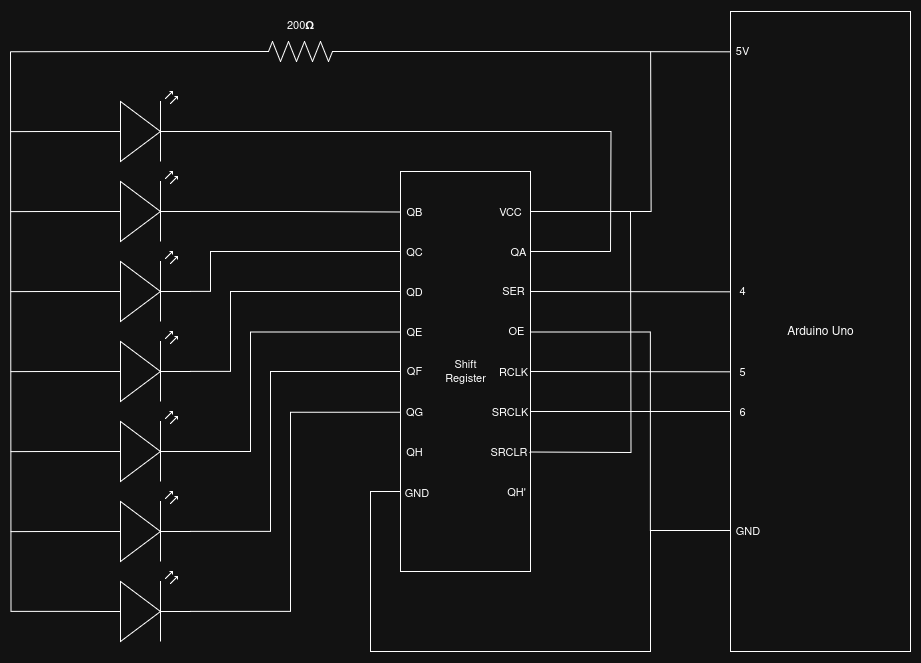

The diagram above was exported from draw.io. Its source (the exported page's mxGraphModel, read from the mxfile embedded in the PNG):
<mxGraphModel dx="698" dy="373" grid="1" gridSize="10" guides="1" tooltips="1" connect="1" arrows="1" fold="1" page="1" pageScale="1" pageWidth="1100" pageHeight="850" background="none" math="0" shadow="0">
  <root>
    <mxCell id="0" />
    <mxCell id="1" parent="0" />
    <mxCell id="5JdxVH1HPlVeOuQMFt4_-2" value="&lt;div&gt;Arduino Uno&lt;/div&gt;" style="rounded=0;whiteSpace=wrap;html=1;" vertex="1" parent="1">
      <mxGeometry x="800" y="40" width="180" height="640" as="geometry" />
    </mxCell>
    <mxCell id="5JdxVH1HPlVeOuQMFt4_-15" style="edgeStyle=orthogonalEdgeStyle;rounded=0;orthogonalLoop=1;jettySize=auto;html=1;exitX=0;exitY=0.57;exitDx=0;exitDy=0;exitPerimeter=0;endArrow=none;endFill=0;" edge="1" parent="1" source="5JdxVH1HPlVeOuQMFt4_-4">
      <mxGeometry relative="1" as="geometry">
        <mxPoint x="80" y="160" as="targetPoint" />
      </mxGeometry>
    </mxCell>
    <mxCell id="5JdxVH1HPlVeOuQMFt4_-29" style="edgeStyle=orthogonalEdgeStyle;shape=connector;rounded=0;orthogonalLoop=1;jettySize=auto;html=1;exitX=1;exitY=0.57;exitDx=0;exitDy=0;exitPerimeter=0;strokeColor=default;align=center;verticalAlign=middle;fontFamily=Helvetica;fontSize=11;fontColor=default;labelBackgroundColor=default;endArrow=none;endFill=0;" edge="1" parent="1" source="5JdxVH1HPlVeOuQMFt4_-4">
      <mxGeometry relative="1" as="geometry">
        <mxPoint x="680" y="280" as="targetPoint" />
      </mxGeometry>
    </mxCell>
    <mxCell id="5JdxVH1HPlVeOuQMFt4_-4" value="" style="verticalLabelPosition=bottom;shadow=0;dashed=0;align=center;html=1;verticalAlign=top;shape=mxgraph.electrical.opto_electronics.led_2;pointerEvents=1;" vertex="1" parent="1">
      <mxGeometry x="160" y="120" width="100" height="70" as="geometry" />
    </mxCell>
    <mxCell id="5JdxVH1HPlVeOuQMFt4_-16" style="edgeStyle=orthogonalEdgeStyle;rounded=0;orthogonalLoop=1;jettySize=auto;html=1;exitX=0;exitY=0.57;exitDx=0;exitDy=0;exitPerimeter=0;endArrow=none;endFill=0;" edge="1" parent="1" source="5JdxVH1HPlVeOuQMFt4_-5">
      <mxGeometry relative="1" as="geometry">
        <mxPoint x="80" y="240" as="targetPoint" />
      </mxGeometry>
    </mxCell>
    <mxCell id="5JdxVH1HPlVeOuQMFt4_-5" value="" style="verticalLabelPosition=bottom;shadow=0;dashed=0;align=center;html=1;verticalAlign=top;shape=mxgraph.electrical.opto_electronics.led_2;pointerEvents=1;" vertex="1" parent="1">
      <mxGeometry x="160" y="200" width="100" height="70" as="geometry" />
    </mxCell>
    <mxCell id="5JdxVH1HPlVeOuQMFt4_-17" style="edgeStyle=orthogonalEdgeStyle;shape=connector;rounded=0;orthogonalLoop=1;jettySize=auto;html=1;exitX=0;exitY=0.57;exitDx=0;exitDy=0;exitPerimeter=0;strokeColor=default;align=center;verticalAlign=middle;fontFamily=Helvetica;fontSize=11;fontColor=default;labelBackgroundColor=default;endArrow=none;endFill=0;" edge="1" parent="1" source="5JdxVH1HPlVeOuQMFt4_-6">
      <mxGeometry relative="1" as="geometry">
        <mxPoint x="80" y="320" as="targetPoint" />
      </mxGeometry>
    </mxCell>
    <mxCell id="5JdxVH1HPlVeOuQMFt4_-6" value="" style="verticalLabelPosition=bottom;shadow=0;dashed=0;align=center;html=1;verticalAlign=top;shape=mxgraph.electrical.opto_electronics.led_2;pointerEvents=1;" vertex="1" parent="1">
      <mxGeometry x="160" y="280" width="100" height="70" as="geometry" />
    </mxCell>
    <mxCell id="5JdxVH1HPlVeOuQMFt4_-18" style="edgeStyle=orthogonalEdgeStyle;shape=connector;rounded=0;orthogonalLoop=1;jettySize=auto;html=1;exitX=0;exitY=0.57;exitDx=0;exitDy=0;exitPerimeter=0;strokeColor=default;align=center;verticalAlign=middle;fontFamily=Helvetica;fontSize=11;fontColor=default;labelBackgroundColor=default;endArrow=none;endFill=0;" edge="1" parent="1" source="5JdxVH1HPlVeOuQMFt4_-7">
      <mxGeometry relative="1" as="geometry">
        <mxPoint x="80" y="400" as="targetPoint" />
      </mxGeometry>
    </mxCell>
    <mxCell id="5JdxVH1HPlVeOuQMFt4_-7" value="" style="verticalLabelPosition=bottom;shadow=0;dashed=0;align=center;html=1;verticalAlign=top;shape=mxgraph.electrical.opto_electronics.led_2;pointerEvents=1;" vertex="1" parent="1">
      <mxGeometry x="160" y="360" width="100" height="70" as="geometry" />
    </mxCell>
    <mxCell id="5JdxVH1HPlVeOuQMFt4_-19" style="edgeStyle=orthogonalEdgeStyle;shape=connector;rounded=0;orthogonalLoop=1;jettySize=auto;html=1;exitX=0;exitY=0.57;exitDx=0;exitDy=0;exitPerimeter=0;strokeColor=default;align=center;verticalAlign=middle;fontFamily=Helvetica;fontSize=11;fontColor=default;labelBackgroundColor=default;endArrow=none;endFill=0;" edge="1" parent="1" source="5JdxVH1HPlVeOuQMFt4_-8">
      <mxGeometry relative="1" as="geometry">
        <mxPoint x="80" y="480" as="targetPoint" />
      </mxGeometry>
    </mxCell>
    <mxCell id="5JdxVH1HPlVeOuQMFt4_-8" value="" style="verticalLabelPosition=bottom;shadow=0;dashed=0;align=center;html=1;verticalAlign=top;shape=mxgraph.electrical.opto_electronics.led_2;pointerEvents=1;" vertex="1" parent="1">
      <mxGeometry x="160" y="440" width="100" height="70" as="geometry" />
    </mxCell>
    <mxCell id="5JdxVH1HPlVeOuQMFt4_-20" style="edgeStyle=orthogonalEdgeStyle;shape=connector;rounded=0;orthogonalLoop=1;jettySize=auto;html=1;exitX=0;exitY=0.57;exitDx=0;exitDy=0;exitPerimeter=0;strokeColor=default;align=center;verticalAlign=middle;fontFamily=Helvetica;fontSize=11;fontColor=default;labelBackgroundColor=default;endArrow=none;endFill=0;" edge="1" parent="1" source="5JdxVH1HPlVeOuQMFt4_-9">
      <mxGeometry relative="1" as="geometry">
        <mxPoint x="80" y="560" as="targetPoint" />
      </mxGeometry>
    </mxCell>
    <mxCell id="5JdxVH1HPlVeOuQMFt4_-41" style="edgeStyle=orthogonalEdgeStyle;shape=connector;rounded=0;orthogonalLoop=1;jettySize=auto;html=1;exitX=1;exitY=0.57;exitDx=0;exitDy=0;exitPerimeter=0;entryX=0;entryY=0.5;entryDx=0;entryDy=0;strokeColor=default;align=center;verticalAlign=middle;fontFamily=Helvetica;fontSize=11;fontColor=default;labelBackgroundColor=default;endArrow=none;endFill=0;" edge="1" parent="1" source="5JdxVH1HPlVeOuQMFt4_-9" target="5JdxVH1HPlVeOuQMFt4_-27">
      <mxGeometry relative="1" as="geometry">
        <Array as="points">
          <mxPoint x="340" y="560" />
          <mxPoint x="340" y="400" />
        </Array>
      </mxGeometry>
    </mxCell>
    <mxCell id="5JdxVH1HPlVeOuQMFt4_-9" value="" style="verticalLabelPosition=bottom;shadow=0;dashed=0;align=center;html=1;verticalAlign=top;shape=mxgraph.electrical.opto_electronics.led_2;pointerEvents=1;" vertex="1" parent="1">
      <mxGeometry x="160" y="520" width="100" height="70" as="geometry" />
    </mxCell>
    <mxCell id="5JdxVH1HPlVeOuQMFt4_-21" style="edgeStyle=orthogonalEdgeStyle;shape=connector;rounded=0;orthogonalLoop=1;jettySize=auto;html=1;exitX=0;exitY=0.57;exitDx=0;exitDy=0;exitPerimeter=0;strokeColor=default;align=center;verticalAlign=middle;fontFamily=Helvetica;fontSize=11;fontColor=default;labelBackgroundColor=default;endArrow=none;endFill=0;" edge="1" parent="1" source="5JdxVH1HPlVeOuQMFt4_-10">
      <mxGeometry relative="1" as="geometry">
        <mxPoint x="80" y="80" as="targetPoint" />
      </mxGeometry>
    </mxCell>
    <mxCell id="5JdxVH1HPlVeOuQMFt4_-10" value="" style="verticalLabelPosition=bottom;shadow=0;dashed=0;align=center;html=1;verticalAlign=top;shape=mxgraph.electrical.opto_electronics.led_2;pointerEvents=1;" vertex="1" parent="1">
      <mxGeometry x="160" y="600" width="100" height="70" as="geometry" />
    </mxCell>
    <mxCell id="5JdxVH1HPlVeOuQMFt4_-27" value="&lt;div&gt;Shift&lt;/div&gt;&lt;div&gt;Register&lt;/div&gt;" style="rounded=0;whiteSpace=wrap;html=1;fontFamily=Helvetica;fontSize=11;fontColor=default;labelBackgroundColor=default;" vertex="1" parent="1">
      <mxGeometry x="470" y="200" width="130" height="400" as="geometry" />
    </mxCell>
    <mxCell id="5JdxVH1HPlVeOuQMFt4_-30" value="" style="endArrow=none;html=1;rounded=0;strokeColor=default;align=center;verticalAlign=middle;fontFamily=Helvetica;fontSize=11;fontColor=default;labelBackgroundColor=default;endFill=0;" edge="1" parent="1">
      <mxGeometry width="50" height="50" relative="1" as="geometry">
        <mxPoint x="600" y="280" as="sourcePoint" />
        <mxPoint x="680" y="280" as="targetPoint" />
      </mxGeometry>
    </mxCell>
    <mxCell id="5JdxVH1HPlVeOuQMFt4_-31" value="&lt;div&gt;QA&lt;/div&gt;" style="text;html=1;align=center;verticalAlign=middle;whiteSpace=wrap;rounded=0;fontFamily=Helvetica;fontSize=11;fontColor=default;labelBackgroundColor=default;" vertex="1" parent="1">
      <mxGeometry x="578" y="270" width="20" height="22" as="geometry" />
    </mxCell>
    <mxCell id="5JdxVH1HPlVeOuQMFt4_-32" value="" style="endArrow=none;html=1;rounded=0;strokeColor=default;align=center;verticalAlign=middle;fontFamily=Helvetica;fontSize=11;fontColor=default;labelBackgroundColor=default;edgeStyle=orthogonalEdgeStyle;exitX=1.001;exitY=0.1;exitDx=0;exitDy=0;exitPerimeter=0;" edge="1" parent="1" source="5JdxVH1HPlVeOuQMFt4_-27">
      <mxGeometry width="50" height="50" relative="1" as="geometry">
        <mxPoint x="660" y="240" as="sourcePoint" />
        <mxPoint x="720" y="80" as="targetPoint" />
      </mxGeometry>
    </mxCell>
    <mxCell id="5JdxVH1HPlVeOuQMFt4_-34" value="&lt;div&gt;VCC&lt;/div&gt;" style="text;html=1;align=center;verticalAlign=middle;whiteSpace=wrap;rounded=0;fontFamily=Helvetica;fontSize=11;fontColor=default;labelBackgroundColor=default;" vertex="1" parent="1">
      <mxGeometry x="564" y="230" width="32" height="21" as="geometry" />
    </mxCell>
    <mxCell id="5JdxVH1HPlVeOuQMFt4_-35" style="edgeStyle=orthogonalEdgeStyle;shape=connector;rounded=0;orthogonalLoop=1;jettySize=auto;html=1;exitX=1;exitY=0.57;exitDx=0;exitDy=0;exitPerimeter=0;entryX=-0.004;entryY=0.101;entryDx=0;entryDy=0;entryPerimeter=0;strokeColor=default;align=center;verticalAlign=middle;fontFamily=Helvetica;fontSize=11;fontColor=default;labelBackgroundColor=default;endArrow=none;endFill=0;" edge="1" parent="1" source="5JdxVH1HPlVeOuQMFt4_-5" target="5JdxVH1HPlVeOuQMFt4_-27">
      <mxGeometry relative="1" as="geometry" />
    </mxCell>
    <mxCell id="5JdxVH1HPlVeOuQMFt4_-38" style="edgeStyle=orthogonalEdgeStyle;shape=connector;rounded=0;orthogonalLoop=1;jettySize=auto;html=1;exitX=1;exitY=0.57;exitDx=0;exitDy=0;exitPerimeter=0;entryX=0;entryY=0.3;entryDx=0;entryDy=0;entryPerimeter=0;strokeColor=default;align=center;verticalAlign=middle;fontFamily=Helvetica;fontSize=11;fontColor=default;labelBackgroundColor=default;endArrow=none;endFill=0;" edge="1" parent="1" source="5JdxVH1HPlVeOuQMFt4_-7" target="5JdxVH1HPlVeOuQMFt4_-27">
      <mxGeometry relative="1" as="geometry">
        <Array as="points">
          <mxPoint x="300" y="400" />
          <mxPoint x="300" y="320" />
        </Array>
      </mxGeometry>
    </mxCell>
    <mxCell id="5JdxVH1HPlVeOuQMFt4_-39" style="edgeStyle=orthogonalEdgeStyle;shape=connector;rounded=0;orthogonalLoop=1;jettySize=auto;html=1;exitX=1;exitY=0.57;exitDx=0;exitDy=0;exitPerimeter=0;entryX=-0.001;entryY=0.2;entryDx=0;entryDy=0;entryPerimeter=0;strokeColor=default;align=center;verticalAlign=middle;fontFamily=Helvetica;fontSize=11;fontColor=default;labelBackgroundColor=default;endArrow=none;endFill=0;" edge="1" parent="1" source="5JdxVH1HPlVeOuQMFt4_-6" target="5JdxVH1HPlVeOuQMFt4_-27">
      <mxGeometry relative="1" as="geometry">
        <Array as="points">
          <mxPoint x="280" y="320" />
          <mxPoint x="280" y="280" />
        </Array>
      </mxGeometry>
    </mxCell>
    <mxCell id="5JdxVH1HPlVeOuQMFt4_-40" style="edgeStyle=orthogonalEdgeStyle;shape=connector;rounded=0;orthogonalLoop=1;jettySize=auto;html=1;exitX=1;exitY=0.57;exitDx=0;exitDy=0;exitPerimeter=0;entryX=0;entryY=0.401;entryDx=0;entryDy=0;entryPerimeter=0;strokeColor=default;align=center;verticalAlign=middle;fontFamily=Helvetica;fontSize=11;fontColor=default;labelBackgroundColor=default;endArrow=none;endFill=0;" edge="1" parent="1" source="5JdxVH1HPlVeOuQMFt4_-8" target="5JdxVH1HPlVeOuQMFt4_-27">
      <mxGeometry relative="1" as="geometry">
        <Array as="points">
          <mxPoint x="320" y="480" />
          <mxPoint x="320" y="360" />
        </Array>
      </mxGeometry>
    </mxCell>
    <mxCell id="5JdxVH1HPlVeOuQMFt4_-42" style="edgeStyle=orthogonalEdgeStyle;shape=connector;rounded=0;orthogonalLoop=1;jettySize=auto;html=1;exitX=1;exitY=0.57;exitDx=0;exitDy=0;exitPerimeter=0;entryX=-0.001;entryY=0.602;entryDx=0;entryDy=0;entryPerimeter=0;strokeColor=default;align=center;verticalAlign=middle;fontFamily=Helvetica;fontSize=11;fontColor=default;labelBackgroundColor=default;endArrow=none;endFill=0;" edge="1" parent="1" source="5JdxVH1HPlVeOuQMFt4_-10" target="5JdxVH1HPlVeOuQMFt4_-27">
      <mxGeometry relative="1" as="geometry">
        <Array as="points">
          <mxPoint x="360" y="640" />
          <mxPoint x="360" y="441" />
        </Array>
      </mxGeometry>
    </mxCell>
    <mxCell id="5JdxVH1HPlVeOuQMFt4_-43" value="&lt;div&gt;QB&lt;/div&gt;" style="text;html=1;align=center;verticalAlign=middle;whiteSpace=wrap;rounded=0;fontFamily=Helvetica;fontSize=11;fontColor=default;labelBackgroundColor=default;" vertex="1" parent="1">
      <mxGeometry x="474" y="230" width="20" height="22" as="geometry" />
    </mxCell>
    <mxCell id="5JdxVH1HPlVeOuQMFt4_-44" value="&lt;div&gt;QC&lt;/div&gt;" style="text;html=1;align=center;verticalAlign=middle;whiteSpace=wrap;rounded=0;fontFamily=Helvetica;fontSize=11;fontColor=default;labelBackgroundColor=default;" vertex="1" parent="1">
      <mxGeometry x="474" y="270" width="20" height="22" as="geometry" />
    </mxCell>
    <mxCell id="5JdxVH1HPlVeOuQMFt4_-45" value="&lt;div&gt;QD&lt;/div&gt;" style="text;html=1;align=center;verticalAlign=middle;whiteSpace=wrap;rounded=0;fontFamily=Helvetica;fontSize=11;fontColor=default;labelBackgroundColor=default;" vertex="1" parent="1">
      <mxGeometry x="474" y="310" width="20" height="22" as="geometry" />
    </mxCell>
    <mxCell id="5JdxVH1HPlVeOuQMFt4_-46" value="&lt;div&gt;QE&lt;/div&gt;" style="text;html=1;align=center;verticalAlign=middle;whiteSpace=wrap;rounded=0;fontFamily=Helvetica;fontSize=11;fontColor=default;labelBackgroundColor=default;" vertex="1" parent="1">
      <mxGeometry x="474" y="350" width="20" height="22" as="geometry" />
    </mxCell>
    <mxCell id="5JdxVH1HPlVeOuQMFt4_-47" value="&lt;div&gt;QF&lt;/div&gt;" style="text;html=1;align=center;verticalAlign=middle;whiteSpace=wrap;rounded=0;fontFamily=Helvetica;fontSize=11;fontColor=default;labelBackgroundColor=default;" vertex="1" parent="1">
      <mxGeometry x="474" y="389" width="20" height="22" as="geometry" />
    </mxCell>
    <mxCell id="5JdxVH1HPlVeOuQMFt4_-48" value="&lt;div&gt;QG&lt;/div&gt;" style="text;html=1;align=center;verticalAlign=middle;whiteSpace=wrap;rounded=0;fontFamily=Helvetica;fontSize=11;fontColor=default;labelBackgroundColor=default;" vertex="1" parent="1">
      <mxGeometry x="474" y="430" width="20" height="22" as="geometry" />
    </mxCell>
    <mxCell id="5JdxVH1HPlVeOuQMFt4_-49" value="GND" style="text;html=1;align=center;verticalAlign=middle;whiteSpace=wrap;rounded=0;fontFamily=Helvetica;fontSize=11;fontColor=default;labelBackgroundColor=default;" vertex="1" parent="1">
      <mxGeometry x="471" y="511" width="31" height="22" as="geometry" />
    </mxCell>
    <mxCell id="5JdxVH1HPlVeOuQMFt4_-50" value="&lt;div&gt;5V&lt;/div&gt;" style="text;html=1;align=center;verticalAlign=middle;whiteSpace=wrap;rounded=0;fontFamily=Helvetica;fontSize=11;fontColor=default;labelBackgroundColor=default;" vertex="1" parent="1">
      <mxGeometry x="802" y="69" width="20" height="22" as="geometry" />
    </mxCell>
    <mxCell id="5JdxVH1HPlVeOuQMFt4_-51" value="" style="endArrow=none;html=1;rounded=0;strokeColor=default;align=center;verticalAlign=middle;fontFamily=Helvetica;fontSize=11;fontColor=default;labelBackgroundColor=default;edgeStyle=orthogonalEdgeStyle;entryX=0;entryY=0.8;entryDx=0;entryDy=0;entryPerimeter=0;" edge="1" parent="1" target="5JdxVH1HPlVeOuQMFt4_-27">
      <mxGeometry width="50" height="50" relative="1" as="geometry">
        <mxPoint x="680" y="680" as="sourcePoint" />
        <mxPoint x="400" y="640" as="targetPoint" />
        <Array as="points">
          <mxPoint x="440" y="680" />
          <mxPoint x="440" y="520" />
        </Array>
      </mxGeometry>
    </mxCell>
    <mxCell id="5JdxVH1HPlVeOuQMFt4_-52" value="" style="endArrow=none;html=1;rounded=0;strokeColor=default;align=center;verticalAlign=middle;fontFamily=Helvetica;fontSize=11;fontColor=default;labelBackgroundColor=default;edgeStyle=orthogonalEdgeStyle;" edge="1" parent="1">
      <mxGeometry width="50" height="50" relative="1" as="geometry">
        <mxPoint x="680" y="680" as="sourcePoint" />
        <mxPoint x="800" y="559" as="targetPoint" />
        <Array as="points">
          <mxPoint x="720" y="680" />
          <mxPoint x="720" y="559" />
        </Array>
      </mxGeometry>
    </mxCell>
    <mxCell id="5JdxVH1HPlVeOuQMFt4_-53" value="GND" style="text;html=1;align=center;verticalAlign=middle;whiteSpace=wrap;rounded=0;fontFamily=Helvetica;fontSize=11;fontColor=default;labelBackgroundColor=default;" vertex="1" parent="1">
      <mxGeometry x="802" y="549" width="31" height="22" as="geometry" />
    </mxCell>
    <mxCell id="5JdxVH1HPlVeOuQMFt4_-54" value="SER" style="text;html=1;align=center;verticalAlign=middle;whiteSpace=wrap;rounded=0;fontFamily=Helvetica;fontSize=11;fontColor=default;labelBackgroundColor=default;" vertex="1" parent="1">
      <mxGeometry x="567" y="309" width="32" height="21" as="geometry" />
    </mxCell>
    <mxCell id="5JdxVH1HPlVeOuQMFt4_-56" value="OE" style="text;html=1;align=center;verticalAlign=middle;whiteSpace=wrap;rounded=0;fontFamily=Helvetica;fontSize=11;fontColor=default;labelBackgroundColor=default;" vertex="1" parent="1">
      <mxGeometry x="574" y="349.5" width="24" height="21" as="geometry" />
    </mxCell>
    <mxCell id="5JdxVH1HPlVeOuQMFt4_-57" value="&lt;div&gt;RCLK&lt;/div&gt;" style="text;html=1;align=center;verticalAlign=middle;whiteSpace=wrap;rounded=0;fontFamily=Helvetica;fontSize=11;fontColor=default;labelBackgroundColor=default;" vertex="1" parent="1">
      <mxGeometry x="568" y="390" width="30" height="21" as="geometry" />
    </mxCell>
    <mxCell id="5JdxVH1HPlVeOuQMFt4_-58" value="&lt;div&gt;SRCLK&lt;/div&gt;" style="text;html=1;align=center;verticalAlign=middle;whiteSpace=wrap;rounded=0;fontFamily=Helvetica;fontSize=11;fontColor=default;labelBackgroundColor=default;" vertex="1" parent="1">
      <mxGeometry x="560" y="430.5" width="39" height="21" as="geometry" />
    </mxCell>
    <mxCell id="5JdxVH1HPlVeOuQMFt4_-59" value="&lt;div&gt;SRCLR&lt;/div&gt;" style="text;html=1;align=center;verticalAlign=middle;whiteSpace=wrap;rounded=0;fontFamily=Helvetica;fontSize=11;fontColor=default;labelBackgroundColor=default;" vertex="1" parent="1">
      <mxGeometry x="559" y="470" width="39" height="21" as="geometry" />
    </mxCell>
    <mxCell id="5JdxVH1HPlVeOuQMFt4_-60" value="&lt;div&gt;QH'&lt;/div&gt;" style="text;html=1;align=center;verticalAlign=middle;whiteSpace=wrap;rounded=0;fontFamily=Helvetica;fontSize=11;fontColor=default;labelBackgroundColor=default;" vertex="1" parent="1">
      <mxGeometry x="576" y="510" width="20" height="21" as="geometry" />
    </mxCell>
    <mxCell id="5JdxVH1HPlVeOuQMFt4_-61" value="&lt;div&gt;QH&lt;/div&gt;" style="text;html=1;align=center;verticalAlign=middle;whiteSpace=wrap;rounded=0;fontFamily=Helvetica;fontSize=11;fontColor=default;labelBackgroundColor=default;" vertex="1" parent="1">
      <mxGeometry x="474" y="470" width="20" height="21" as="geometry" />
    </mxCell>
    <mxCell id="5JdxVH1HPlVeOuQMFt4_-63" value="" style="endArrow=none;html=1;rounded=0;strokeColor=default;align=center;verticalAlign=middle;fontFamily=Helvetica;fontSize=11;fontColor=default;labelBackgroundColor=default;exitX=1;exitY=0.6;exitDx=0;exitDy=0;exitPerimeter=0;entryX=0;entryY=0.625;entryDx=0;entryDy=0;entryPerimeter=0;" edge="1" parent="1" source="5JdxVH1HPlVeOuQMFt4_-27" target="5JdxVH1HPlVeOuQMFt4_-2">
      <mxGeometry width="50" height="50" relative="1" as="geometry">
        <mxPoint x="630" y="430" as="sourcePoint" />
        <mxPoint x="680" y="380" as="targetPoint" />
      </mxGeometry>
    </mxCell>
    <mxCell id="5JdxVH1HPlVeOuQMFt4_-64" value="" style="endArrow=none;html=1;rounded=0;strokeColor=default;align=center;verticalAlign=middle;fontFamily=Helvetica;fontSize=11;fontColor=default;labelBackgroundColor=default;exitX=1;exitY=0.5;exitDx=0;exitDy=0;entryX=0;entryY=0.563;entryDx=0;entryDy=0;entryPerimeter=0;" edge="1" parent="1" source="5JdxVH1HPlVeOuQMFt4_-27" target="5JdxVH1HPlVeOuQMFt4_-2">
      <mxGeometry width="50" height="50" relative="1" as="geometry">
        <mxPoint x="630" y="430" as="sourcePoint" />
        <mxPoint x="680" y="380" as="targetPoint" />
      </mxGeometry>
    </mxCell>
    <mxCell id="5JdxVH1HPlVeOuQMFt4_-65" value="" style="endArrow=none;html=1;rounded=0;strokeColor=default;align=center;verticalAlign=middle;fontFamily=Helvetica;fontSize=11;fontColor=default;labelBackgroundColor=default;entryX=0;entryY=0.438;entryDx=0;entryDy=0;entryPerimeter=0;" edge="1" parent="1" target="5JdxVH1HPlVeOuQMFt4_-2">
      <mxGeometry width="50" height="50" relative="1" as="geometry">
        <mxPoint x="600" y="320" as="sourcePoint" />
        <mxPoint x="740" y="310" as="targetPoint" />
      </mxGeometry>
    </mxCell>
    <mxCell id="5JdxVH1HPlVeOuQMFt4_-66" value="" style="endArrow=none;html=1;rounded=0;strokeColor=default;align=center;verticalAlign=middle;fontFamily=Helvetica;fontSize=11;fontColor=default;labelBackgroundColor=default;edgeStyle=orthogonalEdgeStyle;exitX=0.999;exitY=0.401;exitDx=0;exitDy=0;exitPerimeter=0;" edge="1" parent="1" source="5JdxVH1HPlVeOuQMFt4_-27">
      <mxGeometry width="50" height="50" relative="1" as="geometry">
        <mxPoint x="640" y="510.5" as="sourcePoint" />
        <mxPoint x="720" y="560" as="targetPoint" />
        <Array as="points">
          <mxPoint x="720" y="360" />
        </Array>
      </mxGeometry>
    </mxCell>
    <mxCell id="5JdxVH1HPlVeOuQMFt4_-67" value="" style="endArrow=none;html=1;rounded=0;strokeColor=default;align=center;verticalAlign=middle;fontFamily=Helvetica;fontSize=11;fontColor=default;labelBackgroundColor=default;edgeStyle=orthogonalEdgeStyle;" edge="1" parent="1">
      <mxGeometry width="50" height="50" relative="1" as="geometry">
        <mxPoint x="599" y="480.5" as="sourcePoint" />
        <mxPoint x="700" y="240" as="targetPoint" />
      </mxGeometry>
    </mxCell>
    <mxCell id="5JdxVH1HPlVeOuQMFt4_-69" value="4" style="text;html=1;align=center;verticalAlign=middle;whiteSpace=wrap;rounded=0;fontFamily=Helvetica;fontSize=11;fontColor=default;labelBackgroundColor=default;" vertex="1" parent="1">
      <mxGeometry x="802" y="309" width="20" height="22" as="geometry" />
    </mxCell>
    <mxCell id="5JdxVH1HPlVeOuQMFt4_-70" value="5" style="text;html=1;align=center;verticalAlign=middle;whiteSpace=wrap;rounded=0;fontFamily=Helvetica;fontSize=11;fontColor=default;labelBackgroundColor=default;" vertex="1" parent="1">
      <mxGeometry x="802" y="389.5" width="20" height="22" as="geometry" />
    </mxCell>
    <mxCell id="5JdxVH1HPlVeOuQMFt4_-71" value="&lt;div&gt;6&lt;/div&gt;" style="text;html=1;align=center;verticalAlign=middle;whiteSpace=wrap;rounded=0;fontFamily=Helvetica;fontSize=11;fontColor=default;labelBackgroundColor=default;" vertex="1" parent="1">
      <mxGeometry x="802" y="429.5" width="20" height="22" as="geometry" />
    </mxCell>
    <mxCell id="5JdxVH1HPlVeOuQMFt4_-73" style="edgeStyle=orthogonalEdgeStyle;shape=connector;rounded=0;orthogonalLoop=1;jettySize=auto;html=1;exitX=0;exitY=0.5;exitDx=0;exitDy=0;exitPerimeter=0;strokeColor=default;align=center;verticalAlign=middle;fontFamily=Helvetica;fontSize=11;fontColor=default;labelBackgroundColor=default;endArrow=none;endFill=0;" edge="1" parent="1" source="5JdxVH1HPlVeOuQMFt4_-72">
      <mxGeometry relative="1" as="geometry">
        <mxPoint x="80" y="80.26315789473688" as="targetPoint" />
      </mxGeometry>
    </mxCell>
    <mxCell id="5JdxVH1HPlVeOuQMFt4_-72" value="" style="pointerEvents=1;verticalLabelPosition=bottom;shadow=0;dashed=0;align=center;html=1;verticalAlign=top;shape=mxgraph.electrical.resistors.resistor_2;fontFamily=Helvetica;fontSize=11;fontColor=default;labelBackgroundColor=default;" vertex="1" parent="1">
      <mxGeometry x="320" y="70" width="100" height="20" as="geometry" />
    </mxCell>
    <mxCell id="5JdxVH1HPlVeOuQMFt4_-75" style="edgeStyle=orthogonalEdgeStyle;shape=connector;rounded=0;orthogonalLoop=1;jettySize=auto;html=1;exitX=1;exitY=0.5;exitDx=0;exitDy=0;exitPerimeter=0;entryX=0;entryY=0.063;entryDx=0;entryDy=0;entryPerimeter=0;strokeColor=default;align=center;verticalAlign=middle;fontFamily=Helvetica;fontSize=11;fontColor=default;labelBackgroundColor=default;endArrow=none;endFill=0;" edge="1" parent="1" source="5JdxVH1HPlVeOuQMFt4_-72" target="5JdxVH1HPlVeOuQMFt4_-2">
      <mxGeometry relative="1" as="geometry" />
    </mxCell>
    <mxCell id="5JdxVH1HPlVeOuQMFt4_-76" value="200&lt;b&gt;Ω&lt;/b&gt;" style="text;html=1;align=center;verticalAlign=middle;whiteSpace=wrap;rounded=0;fontFamily=Helvetica;fontSize=11;fontColor=default;labelBackgroundColor=default;" vertex="1" parent="1">
      <mxGeometry x="340" y="39" width="60" height="30" as="geometry" />
    </mxCell>
  </root>
</mxGraphModel>